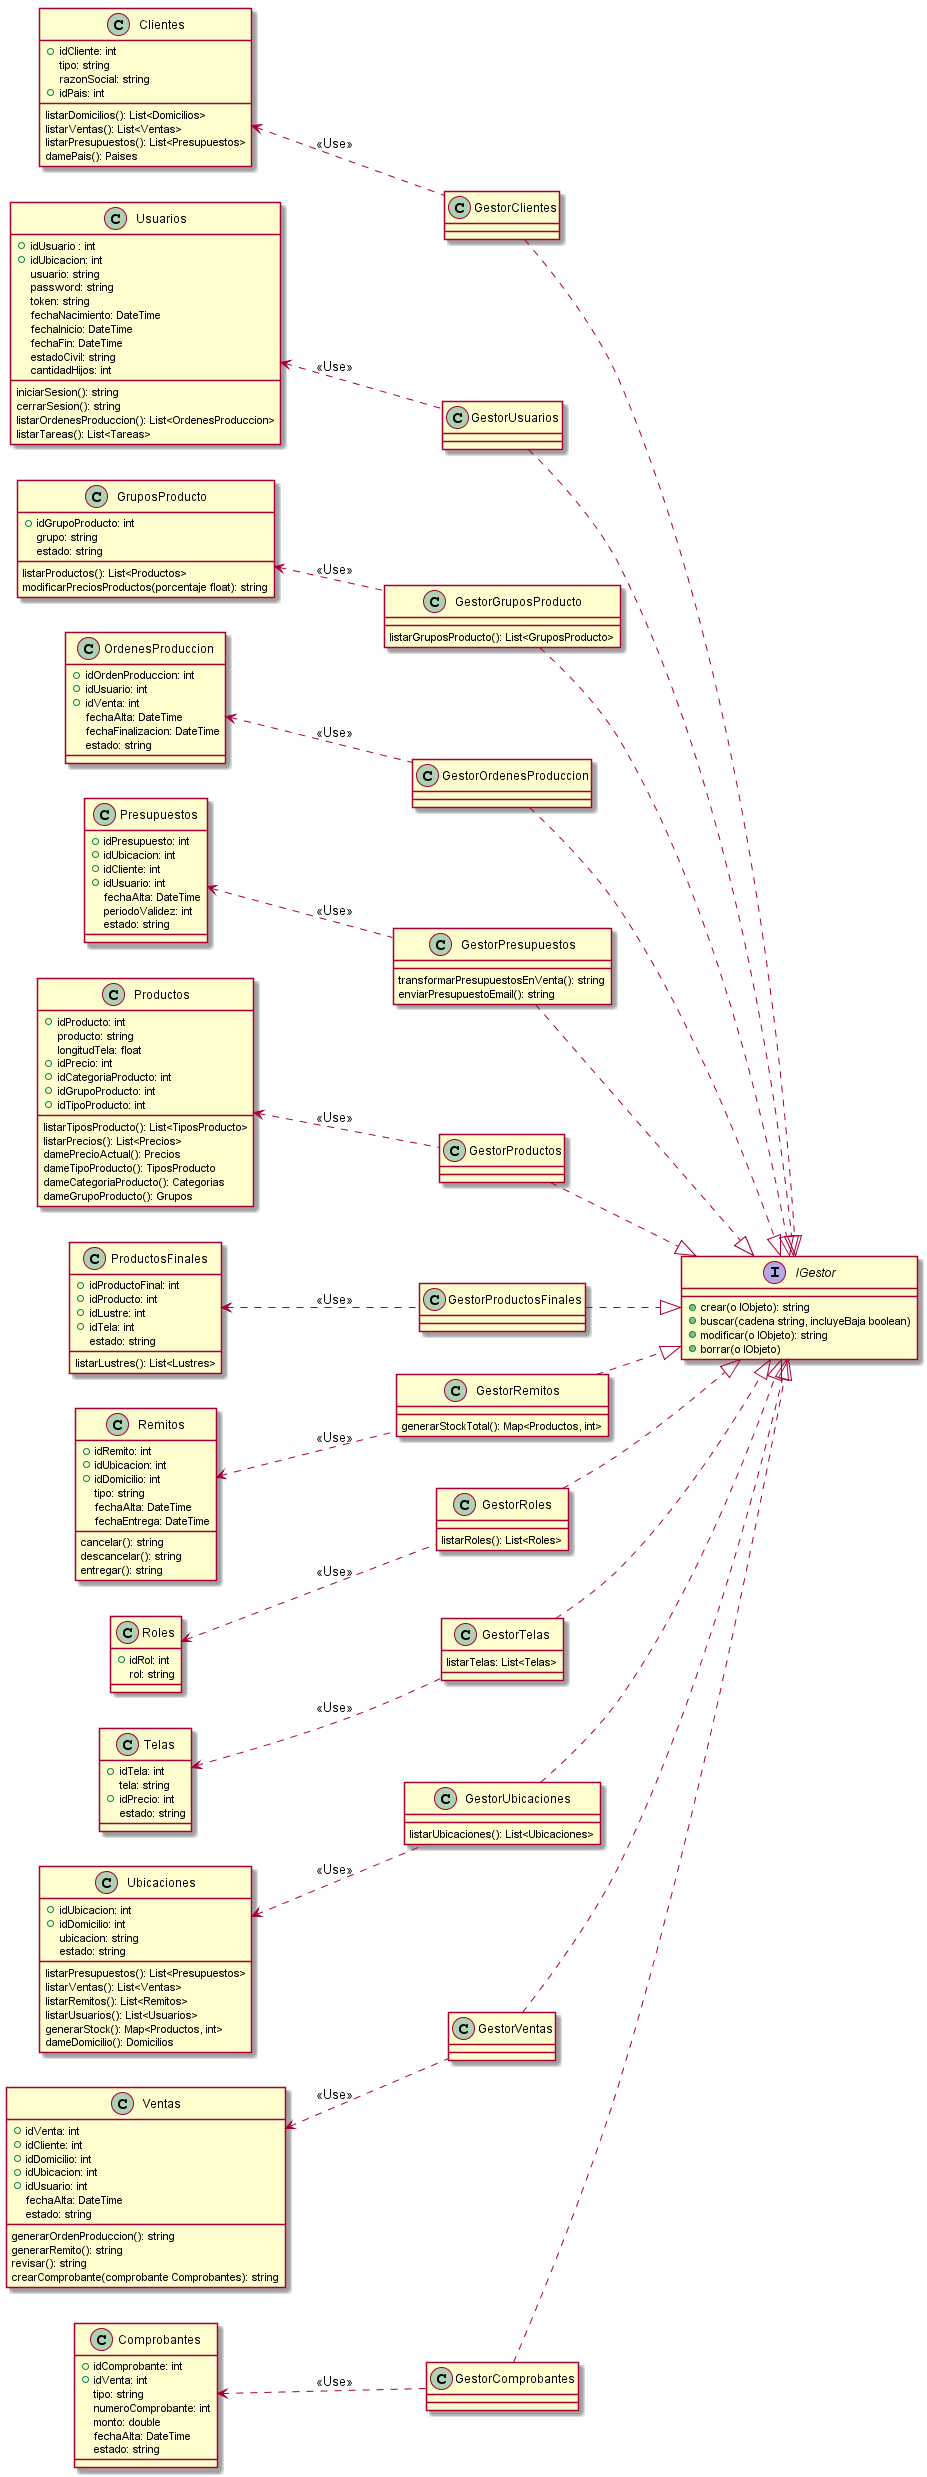

The diagram above was rendered by PlantUML. Its source (embedded in the PNG):
@startuml vistaCanonica
top to bottom direction
interface IGestor{
    + crear(o IObjeto): string
    + buscar(cadena string, incluyeBaja boolean)
    + modificar(o IObjeto): string
    + borrar(o IObjeto)
}
class GestorClientes{
    
}

class GestorUsuarios{
    
}

class GestorGruposProducto{
    listarGruposProducto(): List<GruposProducto>
}

class GestorOrdenesProduccion{
    
}


class GestorPresupuestos{
    transformarPresupuestosEnVenta(): string
    enviarPresupuestoEmail(): string
}
class GestorProductos{
    
}

class GestorProductosFinales{
    
}

class GestorRemitos{
    generarStockTotal(): Map<Productos, int>
}

class GestorRoles{
    listarRoles(): List<Roles>
}

class GestorTelas{
    listarTelas: List<Telas>
}

class GestorUbicaciones{
    listarUbicaciones(): List<Ubicaciones>
}

class GestorVentas{
    
}

class GestorComprobantes{
}

left to right direction
GestorClientes ..|> IGestor
GestorUsuarios ..|> IGestor
GestorGruposProducto ..|> IGestor
GestorOrdenesProduccion ..|> IGestor
GestorPresupuestos ..|> IGestor
GestorProductos ..|> IGestor
GestorProductosFinales ..|> IGestor
GestorRemitos ..|> IGestor
GestorRoles ..|> IGestor
GestorTelas ..|> IGestor
GestorUbicaciones ..|> IGestor
GestorVentas ..|> IGestor
GestorComprobantes ..|> IGestor


class Usuarios {
   +idUsuario : int
   +idUbicacion: int
   usuario: string
   password: string
   token: string
   fechaNacimiento: DateTime
   fechaInicio: DateTime
   fechaFin: DateTime
   estadoCivil: string
   cantidadHijos: int

   iniciarSesion(): string
   cerrarSesion(): string
   listarOrdenesProduccion(): List<OrdenesProduccion>
   listarTareas(): List<Tareas>
}
class Roles{
    +idRol: int
    rol: string
}
class Clientes{
    +idCliente: int
    tipo: string
    razonSocial: string 
    +idPais: int

    listarDomicilios(): List<Domicilios>
    listarVentas(): List<Ventas>
    listarPresupuestos(): List<Presupuestos>
    damePais(): Paises
}
class Productos{
    +idProducto: int
    producto: string
    longitudTela: float
    +idPrecio: int
    +idCategoriaProducto: int
    +idGrupoProducto: int
    +idTipoProducto: int

    listarTiposProducto(): List<TiposProducto>
    listarPrecios(): List<Precios>
    damePrecioActual(): Precios
    dameTipoProducto(): TiposProducto
    dameCategoriaProducto(): Categorias
    dameGrupoProducto(): Grupos
}
class GruposProducto{
    +idGrupoProducto: int
    grupo: string
    estado: string

    listarProductos(): List<Productos>
    modificarPreciosProductos(porcentaje float): string
}
class Telas{
    +idTela: int
    tela: string
    +idPrecio: int
    estado: string
}
class ProductosFinales{
    +idProductoFinal: int   
    +idProducto: int
    +idLustre: int
    +idTela: int
    estado: string

    listarLustres(): List<Lustres>
}
class Presupuestos{
    +idPresupuesto: int
    +idUbicacion: int
    +idCliente: int
    +idUsuario: int
    fechaAlta: DateTime
    periodoValidez: int
    estado: string
}
class Ventas{
    +idVenta: int
    +idCliente: int
    +idDomicilio: int
    +idUbicacion: int
    +idUsuario: int
    fechaAlta: DateTime
    estado: string

    generarOrdenProduccion(): string
    generarRemito(): string
    revisar(): string
    crearComprobante(comprobante Comprobantes): string
}
class OrdenesProduccion{
    +idOrdenProduccion: int
    +idUsuario: int
    +idVenta: int
    fechaAlta: DateTime
    fechaFinalizacion: DateTime
    estado: string
}
class Remitos{
    +idRemito: int
    +idUbicacion: int
    +idDomicilio: int
    tipo: string
    fechaAlta: DateTime
    fechaEntrega: DateTime
    cancelar(): string
    descancelar(): string
    entregar(): string
}
class Ubicaciones{
    +idUbicacion: int
    +idDomicilio: int
    ubicacion: string
    estado: string

    listarPresupuestos(): List<Presupuestos>
    listarVentas(): List<Ventas>
    listarRemitos(): List<Remitos>
    listarUsuarios(): List<Usuarios>
    generarStock(): Map<Productos, int>
    dameDomicilio(): Domicilios
}
class Comprobantes{
    +idComprobante: int
    +idVenta: int
    tipo: string
    numeroComprobante: int
    monto: double
    fechaAlta: DateTime
    estado: string
}

left to right direction
Clientes <..GestorClientes: <<Use>>
Usuarios <.. GestorUsuarios: <<Use>>
GruposProducto <.. GestorGruposProducto: <<Use>>
OrdenesProduccion <.. GestorOrdenesProduccion: <<Use>>
Presupuestos <.. GestorPresupuestos: <<Use>>
Productos <.. GestorProductos: <<Use>>
ProductosFinales <.. GestorProductosFinales: <<Use>>
Remitos <.. GestorRemitos: <<Use>>
Roles <.. GestorRoles: <<Use>>
Telas <.. GestorTelas: <<Use>>
Ubicaciones <.. GestorUbicaciones: <<Use>>
Ventas <.. GestorVentas: <<Use>>
Comprobantes <.. GestorComprobantes: <<Use>>




@enduml